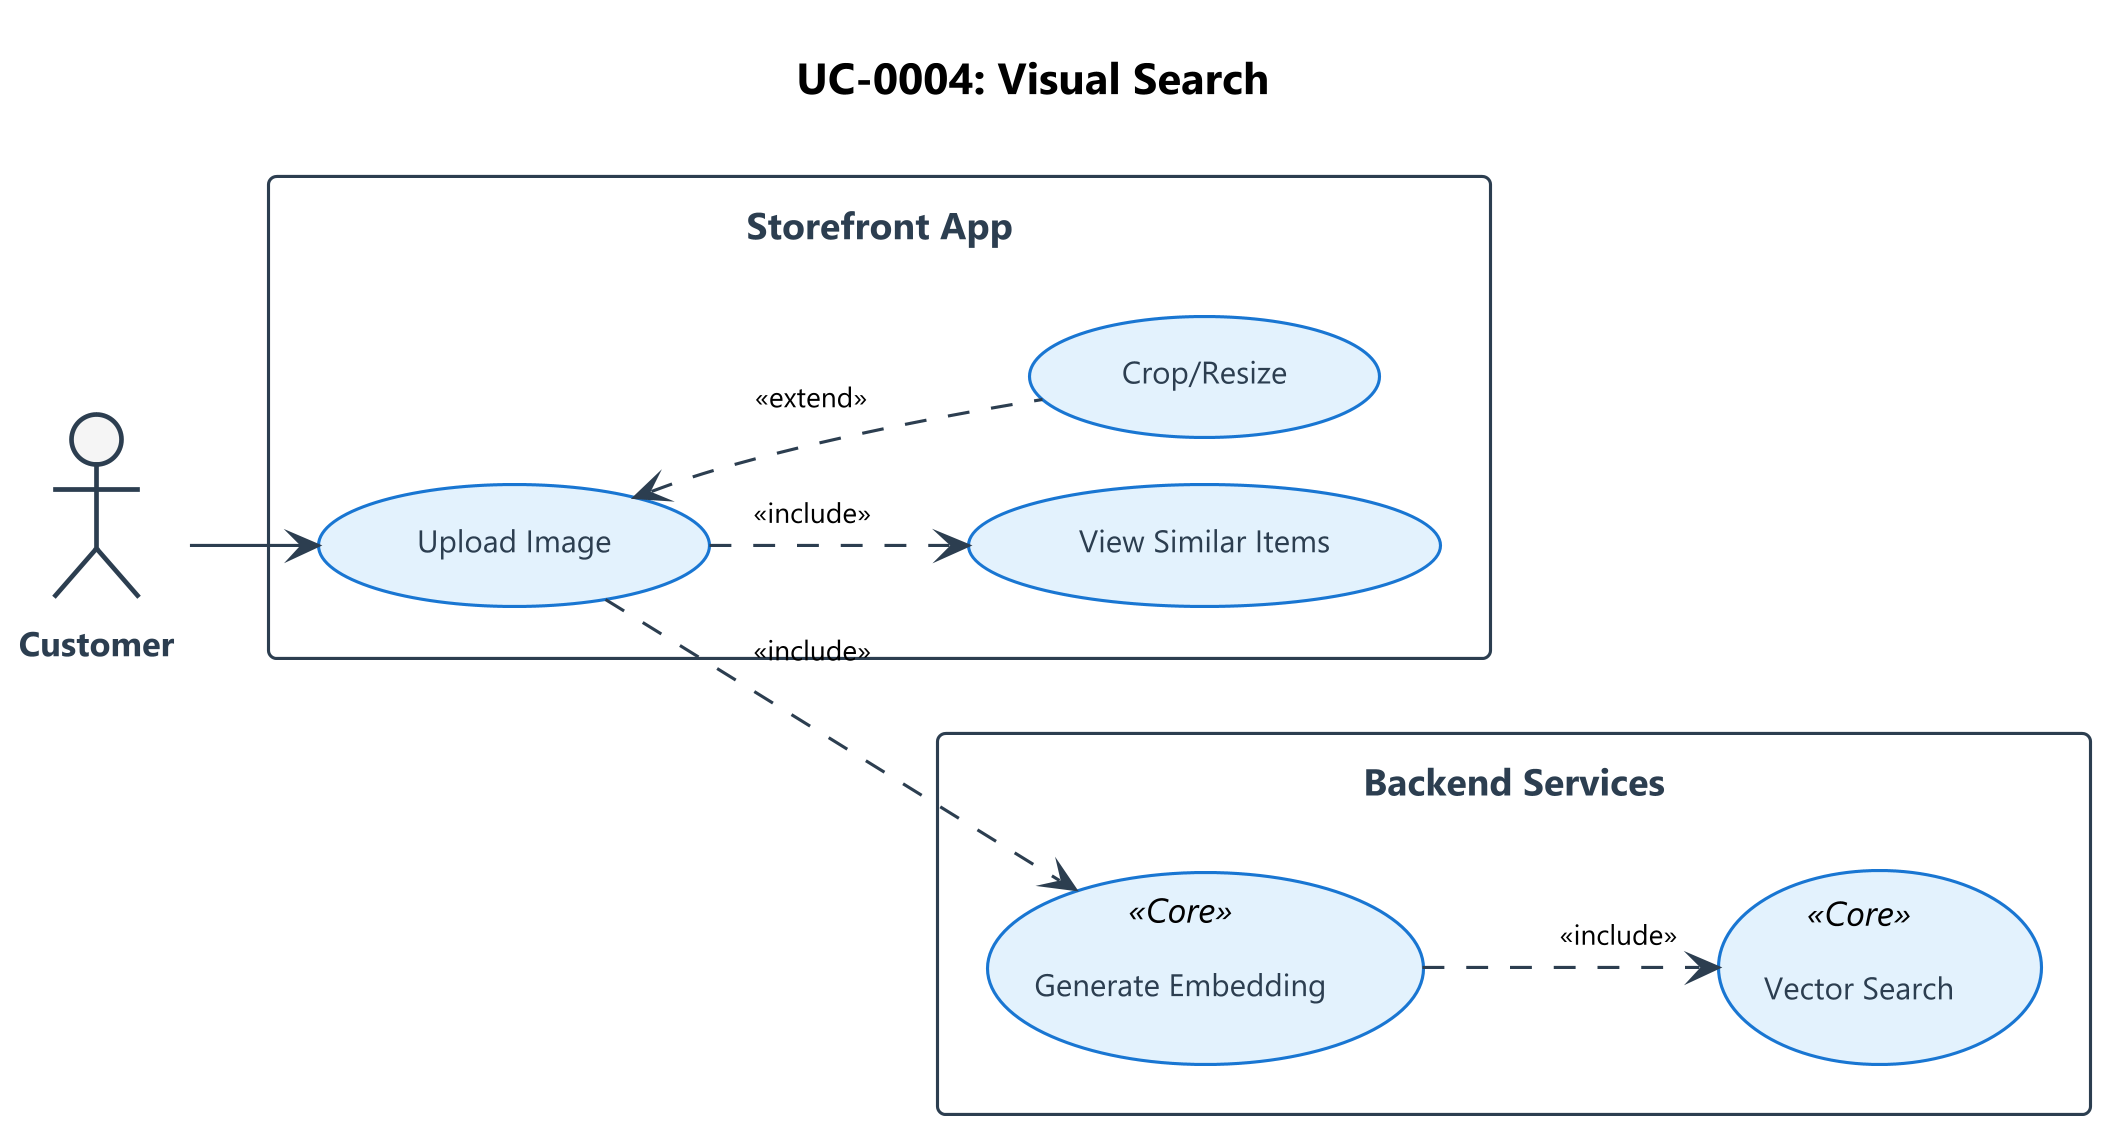

The diagram above was rendered by PlantUML. Its source (embedded in the PNG):
@startuml
!include ../_shared/styles.iuml
title UC-0004: Visual Search

actor "Customer" as Customer

rectangle "Storefront App" {
    usecase "Upload Image" as Upload
    usecase "View Similar Items" as Results
    usecase "Crop/Resize" as Edit
}

rectangle "Backend Services" {
    usecase "Generate Embedding" as Embed <<Core>>
    usecase "Vector Search" as Vector <<Core>>
}

Customer --> Upload
Upload ..> Results : <<include>>
Upload <.. Edit : <<extend>>

Upload ..> Embed : <<include>>
Embed ..> Vector : <<include>>

@enduml